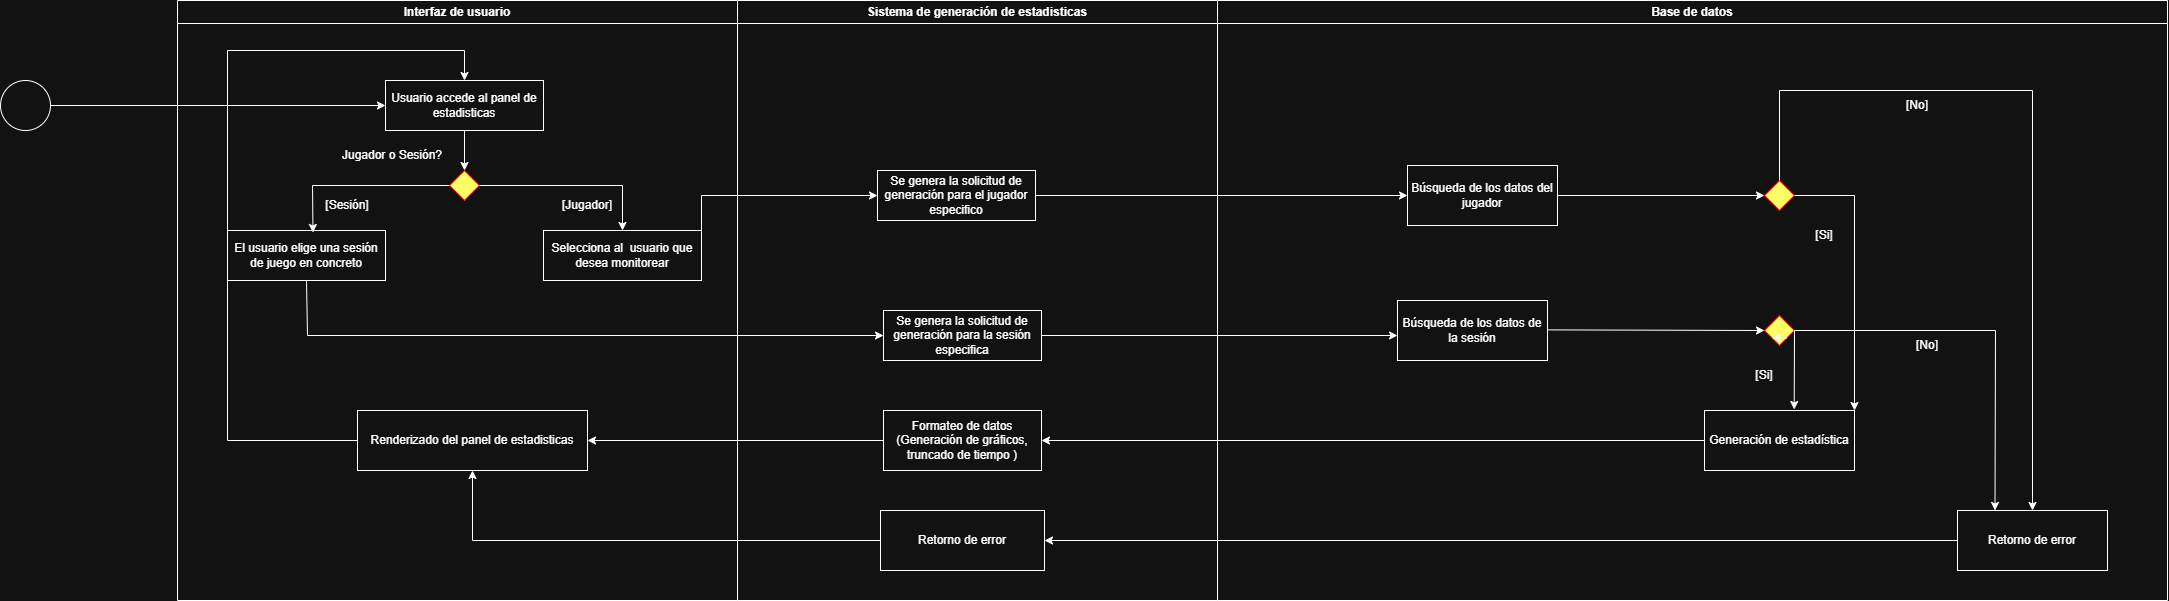

The diagram above was exported from draw.io. Its source (the exported page's mxGraphModel, read from the mxfile embedded in the PNG):
<mxGraphModel dx="3848" dy="1195" grid="1" gridSize="10" guides="1" tooltips="1" connect="1" arrows="1" fold="1" page="1" pageScale="1" pageWidth="827" pageHeight="1169" math="0" shadow="0">
  <root>
    <mxCell id="0" />
    <mxCell id="1" parent="0" />
    <mxCell id="VVDS5Av4UB9N0a6qwHeK-6" parent="1" style="swimlane;whiteSpace=wrap;html=1;" value="Sistema de generación de estadisticas" vertex="1">
      <mxGeometry height="600" width="480" x="-140" y="170" as="geometry" />
    </mxCell>
    <mxCell id="VVDS5Av4UB9N0a6qwHeK-24" parent="VVDS5Av4UB9N0a6qwHeK-6" style="rounded=0;whiteSpace=wrap;html=1;" value="Se genera la solicitud de generación para el jugador especifico" vertex="1">
      <mxGeometry height="50" width="158" x="140" y="170" as="geometry" />
    </mxCell>
    <mxCell id="VVDS5Av4UB9N0a6qwHeK-31" edge="1" parent="VVDS5Av4UB9N0a6qwHeK-6" source="VVDS5Av4UB9N0a6qwHeK-25" style="edgeStyle=orthogonalEdgeStyle;rounded=0;orthogonalLoop=1;jettySize=auto;html=1;exitX=1;exitY=0.5;exitDx=0;exitDy=0;">
      <mxGeometry relative="1" as="geometry">
        <mxPoint x="660" y="335" as="targetPoint" />
      </mxGeometry>
    </mxCell>
    <mxCell id="VVDS5Av4UB9N0a6qwHeK-25" parent="VVDS5Av4UB9N0a6qwHeK-6" style="rounded=0;whiteSpace=wrap;html=1;" value="Se genera la solicitud de generación para la sesión especifica" vertex="1">
      <mxGeometry height="50" width="158" x="146" y="310" as="geometry" />
    </mxCell>
    <mxCell id="VVDS5Av4UB9N0a6qwHeK-38" parent="VVDS5Av4UB9N0a6qwHeK-6" style="rounded=0;whiteSpace=wrap;html=1;" value="Formateo de datos (Generación de gráficos, truncado de tiempo )" vertex="1">
      <mxGeometry height="60" width="158" x="146" y="410" as="geometry" />
    </mxCell>
    <mxCell id="VVDS5Av4UB9N0a6qwHeK-63" parent="VVDS5Av4UB9N0a6qwHeK-6" style="rounded=0;whiteSpace=wrap;html=1;" value="Retorno de error" vertex="1">
      <mxGeometry height="60" width="164" x="143" y="510" as="geometry" />
    </mxCell>
    <mxCell id="VVDS5Av4UB9N0a6qwHeK-7" parent="1" style="swimlane;whiteSpace=wrap;html=1;" value="Interfaz de usuario" vertex="1">
      <mxGeometry height="600" width="560" x="-700" y="170" as="geometry" />
    </mxCell>
    <mxCell id="VVDS5Av4UB9N0a6qwHeK-9" parent="VVDS5Av4UB9N0a6qwHeK-7" style="rounded=0;whiteSpace=wrap;html=1;" value="Usuario accede al panel de estadisticas" vertex="1">
      <mxGeometry height="50" width="158" x="208" y="80" as="geometry" />
    </mxCell>
    <mxCell id="VVDS5Av4UB9N0a6qwHeK-11" parent="VVDS5Av4UB9N0a6qwHeK-7" style="rounded=0;whiteSpace=wrap;html=1;" value="El usuario elige una sesión de juego en concreto" vertex="1">
      <mxGeometry height="50" width="158" x="50" y="230" as="geometry" />
    </mxCell>
    <mxCell id="VVDS5Av4UB9N0a6qwHeK-13" parent="VVDS5Av4UB9N0a6qwHeK-7" style="rounded=0;whiteSpace=wrap;html=1;" value="Selecciona al&amp;nbsp; usuario que desea monitorear" vertex="1">
      <mxGeometry height="50" width="158" x="366" y="230" as="geometry" />
    </mxCell>
    <mxCell id="VVDS5Av4UB9N0a6qwHeK-15" parent="VVDS5Av4UB9N0a6qwHeK-7" style="rhombus;whiteSpace=wrap;html=1;fillColor=light-dark(#FFFFFF,#FFFF66);strokeColor=light-dark(#000000,#FF0000);" value="" vertex="1">
      <mxGeometry height="30" width="30" x="272" y="170" as="geometry" />
    </mxCell>
    <mxCell id="VVDS5Av4UB9N0a6qwHeK-17" edge="1" parent="VVDS5Av4UB9N0a6qwHeK-7" source="VVDS5Av4UB9N0a6qwHeK-15" style="endArrow=classic;html=1;rounded=0;exitX=1;exitY=0.5;exitDx=0;exitDy=0;entryX=0.5;entryY=0;entryDx=0;entryDy=0;" target="VVDS5Av4UB9N0a6qwHeK-13" value="">
      <mxGeometry height="50" relative="1" width="50" as="geometry">
        <Array as="points">
          <mxPoint x="445" y="185" />
        </Array>
        <mxPoint x="380" y="200" as="sourcePoint" />
        <mxPoint x="520" y="190" as="targetPoint" />
      </mxGeometry>
    </mxCell>
    <mxCell id="VVDS5Av4UB9N0a6qwHeK-18" edge="1" parent="VVDS5Av4UB9N0a6qwHeK-7" source="VVDS5Av4UB9N0a6qwHeK-15" style="endArrow=classic;html=1;rounded=0;exitX=0;exitY=0.5;exitDx=0;exitDy=0;entryX=0.541;entryY=0.04;entryDx=0;entryDy=0;entryPerimeter=0;" target="VVDS5Av4UB9N0a6qwHeK-11" value="">
      <mxGeometry height="50" relative="1" width="50" as="geometry">
        <Array as="points">
          <mxPoint x="135" y="185" />
        </Array>
        <mxPoint x="260" y="190" as="sourcePoint" />
        <mxPoint x="100" y="230" as="targetPoint" />
      </mxGeometry>
    </mxCell>
    <mxCell id="VVDS5Av4UB9N0a6qwHeK-19" edge="1" parent="VVDS5Av4UB9N0a6qwHeK-7" source="VVDS5Av4UB9N0a6qwHeK-9" style="endArrow=classic;html=1;rounded=0;exitX=0.5;exitY=1;exitDx=0;exitDy=0;entryX=0.5;entryY=0;entryDx=0;entryDy=0;" target="VVDS5Av4UB9N0a6qwHeK-15" value="">
      <mxGeometry height="50" relative="1" width="50" as="geometry">
        <mxPoint x="290" y="130" as="sourcePoint" />
        <mxPoint x="340" y="80" as="targetPoint" />
      </mxGeometry>
    </mxCell>
    <mxCell id="VVDS5Av4UB9N0a6qwHeK-20" parent="VVDS5Av4UB9N0a6qwHeK-7" style="text;html=1;whiteSpace=wrap;strokeColor=none;fillColor=none;align=center;verticalAlign=middle;rounded=0;" value="Jugador o Sesión?" vertex="1">
      <mxGeometry height="30" width="150" x="140" y="140" as="geometry" />
    </mxCell>
    <mxCell id="VVDS5Av4UB9N0a6qwHeK-21" parent="VVDS5Av4UB9N0a6qwHeK-7" style="text;html=1;whiteSpace=wrap;strokeColor=none;fillColor=none;align=center;verticalAlign=middle;rounded=0;" value="[Jugador]" vertex="1">
      <mxGeometry height="30" width="60" x="380" y="190" as="geometry" />
    </mxCell>
    <mxCell id="VVDS5Av4UB9N0a6qwHeK-22" parent="VVDS5Av4UB9N0a6qwHeK-7" style="text;html=1;whiteSpace=wrap;strokeColor=none;fillColor=none;align=center;verticalAlign=middle;rounded=0;" value="[Sesión]" vertex="1">
      <mxGeometry height="30" width="60" x="140" y="190" as="geometry" />
    </mxCell>
    <mxCell id="VVDS5Av4UB9N0a6qwHeK-39" parent="VVDS5Av4UB9N0a6qwHeK-7" style="rounded=0;whiteSpace=wrap;html=1;" value="Renderizado del panel de estadisticas" vertex="1">
      <mxGeometry height="60" width="230" x="180" y="410" as="geometry" />
    </mxCell>
    <mxCell id="VVDS5Av4UB9N0a6qwHeK-66" edge="1" parent="VVDS5Av4UB9N0a6qwHeK-7" style="endArrow=classic;html=1;rounded=0;entryX=0.5;entryY=0;entryDx=0;entryDy=0;" target="VVDS5Av4UB9N0a6qwHeK-9" value="">
      <mxGeometry height="50" relative="1" width="50" as="geometry">
        <Array as="points">
          <mxPoint x="50" y="440" />
          <mxPoint x="50" y="50" />
          <mxPoint x="287" y="50" />
        </Array>
        <mxPoint x="180" y="440" as="sourcePoint" />
        <mxPoint x="230" y="390" as="targetPoint" />
      </mxGeometry>
    </mxCell>
    <mxCell id="VVDS5Av4UB9N0a6qwHeK-8" parent="1" style="ellipse;whiteSpace=wrap;html=1;aspect=fixed;" value="" vertex="1">
      <mxGeometry height="50" width="50" x="-877" y="250" as="geometry" />
    </mxCell>
    <mxCell id="VVDS5Av4UB9N0a6qwHeK-12" edge="1" parent="1" source="VVDS5Av4UB9N0a6qwHeK-8" style="endArrow=classic;html=1;rounded=0;exitX=1;exitY=0.5;exitDx=0;exitDy=0;entryX=0;entryY=0.5;entryDx=0;entryDy=0;" target="VVDS5Av4UB9N0a6qwHeK-9" value="">
      <mxGeometry height="50" relative="1" width="50" as="geometry">
        <mxPoint x="-240" y="390" as="sourcePoint" />
        <mxPoint x="-190" y="340" as="targetPoint" />
      </mxGeometry>
    </mxCell>
    <mxCell id="VVDS5Av4UB9N0a6qwHeK-26" edge="1" parent="1" source="VVDS5Av4UB9N0a6qwHeK-13" style="endArrow=classic;html=1;rounded=0;exitX=1;exitY=0;exitDx=0;exitDy=0;entryX=0;entryY=0.5;entryDx=0;entryDy=0;" target="VVDS5Av4UB9N0a6qwHeK-24" value="">
      <mxGeometry height="50" relative="1" width="50" as="geometry">
        <Array as="points">
          <mxPoint x="-176" y="365" />
        </Array>
        <mxPoint x="-170" y="430" as="sourcePoint" />
        <mxPoint x="-40" y="425" as="targetPoint" />
      </mxGeometry>
    </mxCell>
    <mxCell id="VVDS5Av4UB9N0a6qwHeK-23" edge="1" parent="1" source="VVDS5Av4UB9N0a6qwHeK-11" style="endArrow=classic;html=1;rounded=0;exitX=0.5;exitY=1;exitDx=0;exitDy=0;entryX=0;entryY=0.5;entryDx=0;entryDy=0;" target="VVDS5Av4UB9N0a6qwHeK-25" value="">
      <mxGeometry height="50" relative="1" width="50" as="geometry">
        <Array as="points">
          <mxPoint x="-570" y="505" />
        </Array>
        <mxPoint x="-460" y="570" as="sourcePoint" />
        <mxPoint x="-410" y="520" as="targetPoint" />
      </mxGeometry>
    </mxCell>
    <mxCell id="VVDS5Av4UB9N0a6qwHeK-5" parent="1" style="swimlane;whiteSpace=wrap;html=1;" value="Base de datos" vertex="1">
      <mxGeometry height="600" width="950" x="340" y="170" as="geometry" />
    </mxCell>
    <mxCell id="VVDS5Av4UB9N0a6qwHeK-27" parent="VVDS5Av4UB9N0a6qwHeK-5" style="rounded=0;whiteSpace=wrap;html=1;" value="Búsqueda de los datos del jugador" vertex="1">
      <mxGeometry height="60" width="150" x="190" y="165" as="geometry" />
    </mxCell>
    <mxCell id="VVDS5Av4UB9N0a6qwHeK-28" parent="VVDS5Av4UB9N0a6qwHeK-5" style="rounded=0;whiteSpace=wrap;html=1;" value="Búsqueda de los datos de la sesión" vertex="1">
      <mxGeometry height="60" width="150" x="180" y="300" as="geometry" />
    </mxCell>
    <mxCell id="VVDS5Av4UB9N0a6qwHeK-35" parent="VVDS5Av4UB9N0a6qwHeK-5" style="rounded=0;whiteSpace=wrap;html=1;" value="Generación de estadística" vertex="1">
      <mxGeometry height="60" width="150" x="487" y="410" as="geometry" />
    </mxCell>
    <mxCell id="VVDS5Av4UB9N0a6qwHeK-43" parent="VVDS5Av4UB9N0a6qwHeK-5" style="rhombus;whiteSpace=wrap;html=1;fillColor=light-dark(#FFFFFF,#FFFF66);strokeColor=light-dark(#000000,#FF0000);" value="" vertex="1">
      <mxGeometry height="30" width="30" x="547" y="180" as="geometry" />
    </mxCell>
    <mxCell id="VVDS5Av4UB9N0a6qwHeK-42" parent="VVDS5Av4UB9N0a6qwHeK-5" style="rhombus;whiteSpace=wrap;html=1;fillColor=light-dark(#FFFFFF,#FFFF66);strokeColor=light-dark(#000000,#FF0000);" value="" vertex="1">
      <mxGeometry height="30" width="30" x="547" y="315" as="geometry" />
    </mxCell>
    <mxCell id="VVDS5Av4UB9N0a6qwHeK-49" edge="1" parent="VVDS5Av4UB9N0a6qwHeK-5" source="VVDS5Av4UB9N0a6qwHeK-27" style="endArrow=classic;html=1;rounded=0;exitX=1;exitY=0.5;exitDx=0;exitDy=0;entryX=0;entryY=0.5;entryDx=0;entryDy=0;" target="VVDS5Av4UB9N0a6qwHeK-43" value="">
      <mxGeometry height="50" relative="1" width="50" as="geometry">
        <mxPoint x="340" y="190" as="sourcePoint" />
        <mxPoint x="490" y="200" as="targetPoint" />
      </mxGeometry>
    </mxCell>
    <mxCell id="VVDS5Av4UB9N0a6qwHeK-50" edge="1" parent="VVDS5Av4UB9N0a6qwHeK-5" style="endArrow=classic;html=1;rounded=0;exitX=1;exitY=0.5;exitDx=0;exitDy=0;entryX=0;entryY=0.5;entryDx=0;entryDy=0;" target="VVDS5Av4UB9N0a6qwHeK-42" value="">
      <mxGeometry height="50" relative="1" width="50" as="geometry">
        <mxPoint x="330" y="329.38" as="sourcePoint" />
        <mxPoint x="470" y="329.38" as="targetPoint" />
      </mxGeometry>
    </mxCell>
    <mxCell id="VVDS5Av4UB9N0a6qwHeK-51" edge="1" parent="VVDS5Av4UB9N0a6qwHeK-5" source="VVDS5Av4UB9N0a6qwHeK-42" style="edgeStyle=orthogonalEdgeStyle;rounded=0;orthogonalLoop=1;jettySize=auto;html=1;exitX=1;exitY=1;exitDx=0;exitDy=0;entryX=0;entryY=1;entryDx=0;entryDy=0;" target="VVDS5Av4UB9N0a6qwHeK-42">
      <mxGeometry relative="1" as="geometry" />
    </mxCell>
    <mxCell id="VVDS5Av4UB9N0a6qwHeK-52" edge="1" parent="VVDS5Av4UB9N0a6qwHeK-5" source="VVDS5Av4UB9N0a6qwHeK-43" style="endArrow=classic;html=1;rounded=0;exitX=1;exitY=0.5;exitDx=0;exitDy=0;entryX=1;entryY=0;entryDx=0;entryDy=0;" target="VVDS5Av4UB9N0a6qwHeK-35" value="">
      <mxGeometry height="50" relative="1" width="50" as="geometry">
        <Array as="points">
          <mxPoint x="637" y="195" />
        </Array>
        <mxPoint x="600" y="210" as="sourcePoint" />
        <mxPoint x="650" y="160" as="targetPoint" />
      </mxGeometry>
    </mxCell>
    <mxCell id="VVDS5Av4UB9N0a6qwHeK-53" edge="1" parent="VVDS5Av4UB9N0a6qwHeK-5" source="VVDS5Av4UB9N0a6qwHeK-42" style="endArrow=classic;html=1;rounded=0;exitX=1;exitY=0.5;exitDx=0;exitDy=0;entryX=0.598;entryY=-0.017;entryDx=0;entryDy=0;entryPerimeter=0;" target="VVDS5Av4UB9N0a6qwHeK-35" value="">
      <mxGeometry height="50" relative="1" width="50" as="geometry">
        <mxPoint x="610" y="340" as="sourcePoint" />
        <mxPoint x="660" y="290" as="targetPoint" />
      </mxGeometry>
    </mxCell>
    <mxCell id="VVDS5Av4UB9N0a6qwHeK-54" parent="VVDS5Av4UB9N0a6qwHeK-5" style="text;html=1;whiteSpace=wrap;strokeColor=none;fillColor=none;align=center;verticalAlign=middle;rounded=0;" value="[Si]" vertex="1">
      <mxGeometry height="30" width="60" x="577" y="220" as="geometry" />
    </mxCell>
    <mxCell id="VVDS5Av4UB9N0a6qwHeK-55" parent="VVDS5Av4UB9N0a6qwHeK-5" style="text;html=1;whiteSpace=wrap;strokeColor=none;fillColor=none;align=center;verticalAlign=middle;rounded=0;" value="[Si]" vertex="1">
      <mxGeometry height="30" width="60" x="517" y="360" as="geometry" />
    </mxCell>
    <mxCell id="VVDS5Av4UB9N0a6qwHeK-56" edge="1" parent="VVDS5Av4UB9N0a6qwHeK-5" source="VVDS5Av4UB9N0a6qwHeK-43" style="endArrow=classic;html=1;rounded=0;exitX=0.5;exitY=0;exitDx=0;exitDy=0;entryX=0.5;entryY=0;entryDx=0;entryDy=0;" target="VVDS5Av4UB9N0a6qwHeK-58" value="">
      <mxGeometry height="50" relative="1" width="50" as="geometry">
        <Array as="points">
          <mxPoint x="562" y="90" />
          <mxPoint x="815" y="90" />
        </Array>
        <mxPoint x="600" y="170" as="sourcePoint" />
        <mxPoint x="740" y="90" as="targetPoint" />
      </mxGeometry>
    </mxCell>
    <mxCell id="VVDS5Av4UB9N0a6qwHeK-58" parent="VVDS5Av4UB9N0a6qwHeK-5" style="rounded=0;whiteSpace=wrap;html=1;" value="Retorno de error" vertex="1">
      <mxGeometry height="60" width="150" x="740" y="510" as="geometry" />
    </mxCell>
    <mxCell id="VVDS5Av4UB9N0a6qwHeK-59" parent="VVDS5Av4UB9N0a6qwHeK-5" style="text;html=1;whiteSpace=wrap;strokeColor=none;fillColor=none;align=center;verticalAlign=middle;rounded=0;" value="[No]" vertex="1">
      <mxGeometry height="30" width="60" x="670" y="90" as="geometry" />
    </mxCell>
    <mxCell id="VVDS5Av4UB9N0a6qwHeK-60" edge="1" parent="VVDS5Av4UB9N0a6qwHeK-5" source="VVDS5Av4UB9N0a6qwHeK-42" style="endArrow=classic;html=1;rounded=0;exitX=1;exitY=0.5;exitDx=0;exitDy=0;entryX=0.25;entryY=0;entryDx=0;entryDy=0;" target="VVDS5Av4UB9N0a6qwHeK-58" value="">
      <mxGeometry height="50" relative="1" width="50" as="geometry">
        <Array as="points">
          <mxPoint x="778" y="330" />
        </Array>
        <mxPoint x="700" y="340" as="sourcePoint" />
        <mxPoint x="770" y="330" as="targetPoint" />
      </mxGeometry>
    </mxCell>
    <mxCell id="VVDS5Av4UB9N0a6qwHeK-61" parent="VVDS5Av4UB9N0a6qwHeK-5" style="text;html=1;whiteSpace=wrap;strokeColor=none;fillColor=none;align=center;verticalAlign=middle;rounded=0;" value="[No]" vertex="1">
      <mxGeometry height="30" width="60" x="680" y="330" as="geometry" />
    </mxCell>
    <mxCell id="VVDS5Av4UB9N0a6qwHeK-29" edge="1" parent="1" source="VVDS5Av4UB9N0a6qwHeK-24" style="endArrow=classic;html=1;rounded=0;exitX=1;exitY=0.5;exitDx=0;exitDy=0;entryX=0;entryY=0.5;entryDx=0;entryDy=0;" target="VVDS5Av4UB9N0a6qwHeK-27" value="">
      <mxGeometry height="50" relative="1" width="50" as="geometry">
        <mxPoint x="160" y="370" as="sourcePoint" />
        <mxPoint x="530" y="365" as="targetPoint" />
      </mxGeometry>
    </mxCell>
    <mxCell id="VVDS5Av4UB9N0a6qwHeK-37" edge="1" parent="1" source="VVDS5Av4UB9N0a6qwHeK-35" style="endArrow=classic;html=1;rounded=0;exitX=0;exitY=0.5;exitDx=0;exitDy=0;entryX=1;entryY=0.5;entryDx=0;entryDy=0;" target="VVDS5Av4UB9N0a6qwHeK-38" value="">
      <mxGeometry height="50" relative="1" width="50" as="geometry">
        <mxPoint x="600" y="650" as="sourcePoint" />
        <mxPoint x="280" y="610" as="targetPoint" />
      </mxGeometry>
    </mxCell>
    <mxCell id="VVDS5Av4UB9N0a6qwHeK-40" edge="1" parent="1" source="VVDS5Av4UB9N0a6qwHeK-38" style="endArrow=classic;html=1;rounded=0;exitX=0;exitY=0.5;exitDx=0;exitDy=0;entryX=1;entryY=0.5;entryDx=0;entryDy=0;" target="VVDS5Av4UB9N0a6qwHeK-39" value="">
      <mxGeometry height="50" relative="1" width="50" as="geometry">
        <mxPoint x="-70" y="630" as="sourcePoint" />
        <mxPoint x="-20" y="580" as="targetPoint" />
      </mxGeometry>
    </mxCell>
    <mxCell id="VVDS5Av4UB9N0a6qwHeK-62" edge="1" parent="1" source="VVDS5Av4UB9N0a6qwHeK-58" style="endArrow=classic;html=1;rounded=0;exitX=0;exitY=0.5;exitDx=0;exitDy=0;entryX=1;entryY=0.5;entryDx=0;entryDy=0;" target="VVDS5Av4UB9N0a6qwHeK-63" value="">
      <mxGeometry height="50" relative="1" width="50" as="geometry">
        <mxPoint x="900" y="710" as="sourcePoint" />
        <mxPoint x="160" y="680" as="targetPoint" />
      </mxGeometry>
    </mxCell>
    <mxCell id="VVDS5Av4UB9N0a6qwHeK-65" edge="1" parent="1" source="VVDS5Av4UB9N0a6qwHeK-63" style="endArrow=classic;html=1;rounded=0;exitX=0;exitY=0.5;exitDx=0;exitDy=0;entryX=0.5;entryY=1;entryDx=0;entryDy=0;" target="VVDS5Av4UB9N0a6qwHeK-39" value="">
      <mxGeometry height="50" relative="1" width="50" as="geometry">
        <Array as="points">
          <mxPoint x="-405" y="710" />
        </Array>
        <mxPoint x="210" y="590" as="sourcePoint" />
        <mxPoint x="260" y="540" as="targetPoint" />
      </mxGeometry>
    </mxCell>
  </root>
</mxGraphModel>